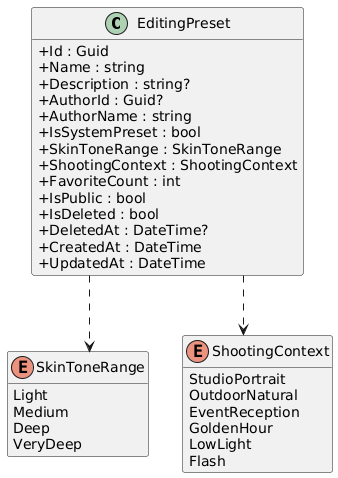

The diagram above was rendered by PlantUML. Its source (embedded in the PNG):
@startuml
skinparam classAttributeIconSize 0
skinparam linetype ortho
hide empty methods

class EditingPreset {
  +Id : Guid
  +Name : string
  +Description : string?
  +AuthorId : Guid?
  +AuthorName : string
  +IsSystemPreset : bool
  +SkinToneRange : SkinToneRange
  +ShootingContext : ShootingContext
  +FavoriteCount : int
  +IsPublic : bool
  +IsDeleted : bool
  +DeletedAt : DateTime?
  +CreatedAt : DateTime
  +UpdatedAt : DateTime
}

enum SkinToneRange {
  Light
  Medium
  Deep
  VeryDeep
}

enum ShootingContext {
  StudioPortrait
  OutdoorNatural
  EventReception
  GoldenHour
  LowLight
  Flash
}

EditingPreset ..> SkinToneRange
EditingPreset ..> ShootingContext
@enduml